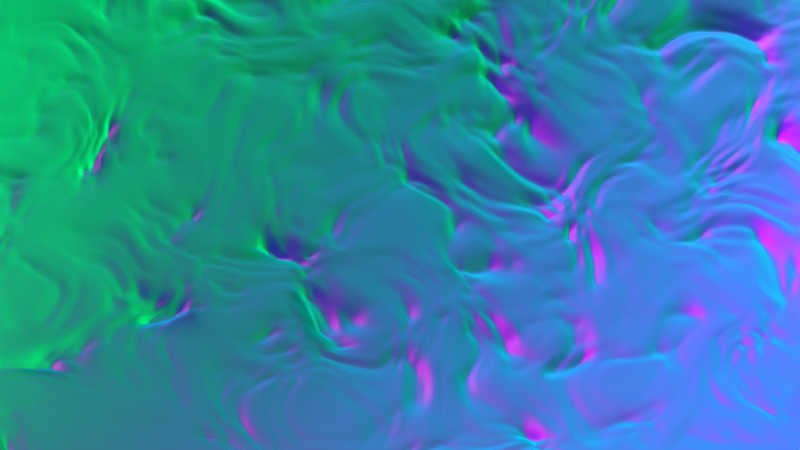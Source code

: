 # Source: phone_background.blend  (saved by Blender 4.5.87; exported with 4.5.12 LTS)
import bpy
from mathutils import Matrix  # noqa: F401  (used for matrix-valued properties, if any)

bpy.ops.wm.read_factory_settings(use_empty=True)
scene = bpy.context.scene
scene.name = 'Scene'

# ---- collections
col_collection = bpy.data.collections.new('Collection'); scene.collection.children.link(col_collection)

# ---- materials (node trees are filled in below, after node groups)
mat_material_001 = bpy.data.materials.new('Material.001')
mat_material_001.displacement_method = 'BOTH'

# ---- material node trees
mat_material_001.use_nodes = True; mat_material_001.node_tree.nodes.clear()
_N = mat_material_001.node_tree.nodes; _L = mat_material_001.node_tree.links
n0 = _N.new('ShaderNodeBsdfPrincipled'); n0.name = 'Principled BSDF'; n0.location = (-534, 452)
n0.inputs[0].default_value = (0.0005905, 0.2864, 0.3865, 1.0)
n1 = _N.new('ShaderNodeOutputMaterial'); n1.name = 'Material Output'; n1.location = (-202, 226)
n2 = _N.new('ShaderNodeTexNoise'); n2.name = 'Noise Texture'; n2.location = (-894, 89)
n2.inputs[2].default_value = 9.0
n2.inputs[8].default_value = 1.0
n3 = _N.new('ShaderNodeMapping'); n3.name = 'Mapping'; n3.location = (-1074, 49)
n3.inputs[1].default_value = (0.0, 0.0, 0.2)
n4 = _N.new('ShaderNodeTexCoord'); n4.name = 'Texture Coordinate'; n4.location = (-1254, 49)
n5 = _N.new('ShaderNodeValToRGB'); n5.name = 'Color Ramp'; n5.location = (-714, 79)
while len(n5.color_ramp.elements) > 1: n5.color_ramp.elements.remove(n5.color_ramp.elements[-1])
n5.color_ramp.elements[0].position = 0.225; n5.color_ramp.elements[0].color = (0.1669, 0.1397, 0.01384, 1.0)
_e = n5.color_ramp.elements.new(1.0); _e.color = (0.3627, 0.0, 1.0, 1.0)
n6 = _N.new('ShaderNodeDisplacement'); n6.name = 'Displacement'; n6.location = (-433, 90)
n6.inputs[1].default_value = 0.1
n6.inputs[2].default_value = 0.5
_L.new(n3.outputs[0], n2.inputs[0])
_L.new(n4.outputs[0], n3.inputs[0])
_L.new(n2.outputs[0], n5.inputs[0])
_L.new(n5.outputs[0], n6.inputs[3])
_L.new(n6.outputs[0], n1.inputs[2])
_L.new(n0.outputs[0], n1.inputs[0])
n1.is_active_output = True

# ---- world
world_world = bpy.data.worlds.new('World'); scene.world = world_world
world_world.use_nodes = True; world_world.node_tree.nodes.clear()
_N = world_world.node_tree.nodes; _L = world_world.node_tree.links
n0 = _N.new('ShaderNodeOutputWorld'); n0.name = 'World Output'; n0.location = (200, 100)
n1 = _N.new('ShaderNodeBackground'); n1.name = 'Background'; n1.location = (-200, 100)
n1.inputs[0].default_value = (0.05088, 0.05088, 0.05088, 1.0)
_L.new(n1.outputs[0], n0.inputs[0])
n0.is_active_output = True
world_world.color = (0.05088, 0.05088, 0.05088)
world_world.sun_shadow_jitter_overblur = 0.0

# ---- cameras
cam_camera = bpy.data.cameras.new('Camera')
cam_camera.type = 'ORTHO'
cam_camera.clip_end = 100.0
cam_camera.ortho_scale = 1.914

# ---- lights
light_light = bpy.data.lights.new('Light', 'POINT')
light_light.color = (1.0, 0.0, 0.3514)
light_light.energy = 1000.0
light_light.shadow_soft_size = 1.0
light_light_001 = bpy.data.lights.new('Light.001', 'POINT')
light_light_001.color = (0.0, 1.0, 0.1708)
light_light_001.energy = 500.0
light_light_001.shadow_soft_size = 1.0
light_light_002 = bpy.data.lights.new('Light.002', 'POINT')
light_light_002.color = (0.0, 0.6735, 1.0)
light_light_002.energy = 500.0
light_light_002.shadow_soft_size = 1.0

# ---- meshes
me_plane = bpy.data.meshes.new('Plane')
me_plane.from_pydata([(-1.0, -1.0, 0.0), (1.0, -1.0, 0.0), (-1.0, 1.0, 0.0), (1.0, 1.0, 0.0)], [], [(0, 1, 3, 2)])
me_plane.polygons.foreach_set('use_smooth', [True] * 1)
_uv = me_plane.uv_layers.new(name='UVMap')
_uv.uv.foreach_set('vector', [0.0, 0.0, 1.0, 0.0, 1.0, 1.0, 0.0, 1.0])
me_plane.materials.append(mat_material_001)
me_plane.update()

# ---- objects
ob_light = bpy.data.objects.new('Light', light_light)
ob_camera = bpy.data.objects.new('Camera', cam_camera)
ob_plane = bpy.data.objects.new('Plane', me_plane)
ob_light_001 = bpy.data.objects.new('Light.001', light_light_001)
ob_light_002 = bpy.data.objects.new('Light.002', light_light_002)

# ---- transforms, parenting, visibility, modifiers, constraints
ob_light.location = (1.75, 0.0, 0.24)
ob_light.rotation_euler = (0.6503, 0.05522, 1.866)
ob_light.lock_rotations_4d = False
ob_light.empty_display_type = 'ARROWS'
ob_light.color = (0.0, 0.0, 0.0, 0.0)
ob_light.lineart.crease_threshold = 0.0
ob_camera.location = (0.0, 0.0, 5.0)
ob_camera.lock_rotations_4d = False
ob_camera.empty_display_type = 'ARROWS'
ob_camera.color = (0.0, 0.0, 0.0, 0.0)
ob_camera.display_type = 'WIRE'
ob_camera.lineart.crease_threshold = 0.0
ob_plane.location = (0.0, 0.0, 0.0)
_m = ob_plane.modifiers.new('Subdivision', 'SUBSURF')
_m.subdivision_type = 'SIMPLE'
_m.levels = 6
_m.render_levels = 6
_m = ob_plane.modifiers.new('Subdivision.001', 'SUBSURF')
_m.levels = 4
_m.render_levels = 4
_m = ob_plane.modifiers.new('SimpleDeform', 'SIMPLE_DEFORM')
ob_light_001.location = (-2.07, -0.03527, 0.24)
ob_light_001.rotation_euler = (0.6503, 0.05522, 1.866)
ob_light_001.lock_rotations_4d = False
ob_light_001.empty_display_type = 'ARROWS'
ob_light_001.color = (0.0, 0.0, 0.0, 0.0)
ob_light_001.lineart.crease_threshold = 0.0
ob_light_002.location = (0.02471, -2.265, 0.24)
ob_light_002.rotation_euler = (0.6503, 0.05522, 1.866)
ob_light_002.lock_rotations_4d = False
ob_light_002.empty_display_type = 'ARROWS'
ob_light_002.color = (0.0, 0.0, 0.0, 0.0)
ob_light_002.lineart.crease_threshold = 0.0

# ---- collection membership
col_collection.objects.link(ob_light)
col_collection.objects.link(ob_camera)
col_collection.objects.link(ob_plane)
col_collection.objects.link(ob_light_001)
col_collection.objects.link(ob_light_002)

# ---- scene / render settings (as saved in the file)
scene.camera = ob_camera
scene.frame_start = 0; scene.frame_end = 440; scene.frame_set(163)
scene.render.engine = 'BLENDER_EEVEE_NEXT'
scene.render.image_settings.file_format = 'FFMPEG'
scene.render.image_settings.color_mode = 'RGB'
scene.render.fps = 3
scene.render.fps_base = 0.1
scene.view_settings.look = 'Medium Contrast'
scene.view_settings.view_transform = 'Standard'
bpy.context.view_layer.update()
